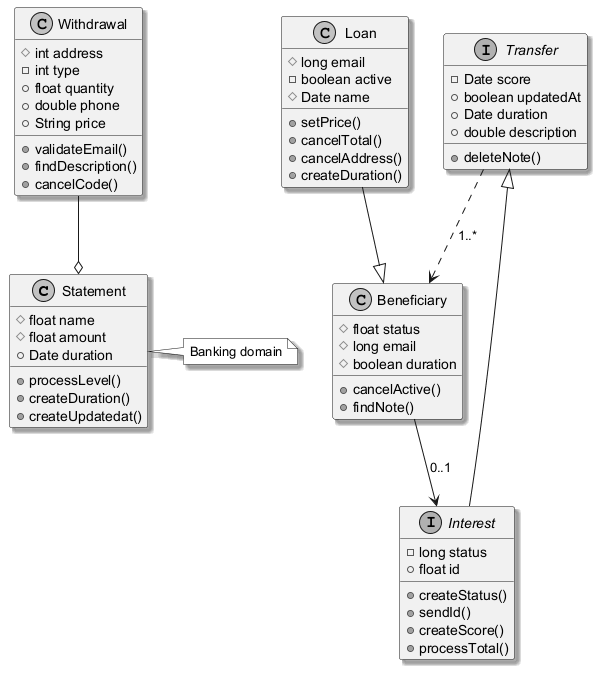

The diagram above was rendered by PlantUML. Its source (embedded in the PNG):
@startuml
skinparam monochrome true
skinparam shadowing true
class Statement {
  #float name
  #float amount
  +Date duration
  +processLevel()
  +createDuration()
  +createUpdatedat()
}
interface Transfer {
  -Date score
  +boolean updatedAt
  +Date duration
  +double description
  +deleteNote()
}
class Beneficiary {
  #float status
  #long email
  #boolean duration
  +cancelActive()
  +findNote()
}
class Withdrawal {
  #int address
  -int type
  +float quantity
  +double phone
  +String price
  +validateEmail()
  +findDescription()
  +cancelCode()
}
interface Interest {
  -long status
  +float id
  +createStatus()
  +sendId()
  +createScore()
  +processTotal()
}
class Loan {
  #long email
  -boolean active
  #Date name
  +setPrice()
  +cancelTotal()
  +cancelAddress()
  +createDuration()
}
Interest --|> Transfer
Transfer ..> Beneficiary : "1..*"
Loan --|> Beneficiary
Withdrawal --o Statement
Beneficiary --> Interest : "0..1"
note right of Statement : Banking domain
@enduml